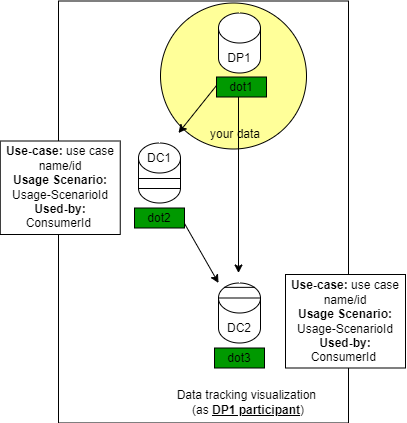

The diagram above was exported from draw.io. Its source (the exported page's mxGraphModel, read from the mxfile embedded in the PNG):
<mxGraphModel dx="4510" dy="1057" grid="1" gridSize="10" guides="1" tooltips="1" connect="1" arrows="1" fold="1" page="1" pageScale="1" pageWidth="850" pageHeight="1100" math="0" shadow="0">
  <root>
    <mxCell id="0" />
    <mxCell id="1" parent="0" />
    <mxCell id="2" value="" style="rounded=0;whiteSpace=wrap;html=1;" vertex="1" parent="1">
      <mxGeometry x="-2246" y="876.5" width="290" height="422" as="geometry" />
    </mxCell>
    <mxCell id="3" value="" style="ellipse;whiteSpace=wrap;html=1;aspect=fixed;fillColor=#FFFF99;" vertex="1" parent="1">
      <mxGeometry x="-2144" y="878.5" width="146" height="146" as="geometry" />
    </mxCell>
    <mxCell id="4" value="" style="shape=cylinder3;whiteSpace=wrap;html=1;boundedLbl=1;backgroundOutline=1;size=15;" vertex="1" parent="1">
      <mxGeometry x="-2086" y="888.5" width="42" height="60" as="geometry" />
    </mxCell>
    <mxCell id="5" value="" style="group" connectable="0" vertex="1" parent="1">
      <mxGeometry x="-2166" y="1018.5" width="51" height="60" as="geometry" />
    </mxCell>
    <mxCell id="6" value="" style="shape=cylinder3;whiteSpace=wrap;html=1;boundedLbl=1;backgroundOutline=1;size=15;" vertex="1" parent="5">
      <mxGeometry width="42" height="60" as="geometry" />
    </mxCell>
    <mxCell id="7" value="" style="endArrow=none;html=1;rounded=0;exitX=0;exitY=0;exitDx=0;exitDy=37.50000000000001;exitPerimeter=0;entryX=0;entryY=0.75;entryDx=0;entryDy=0;" edge="1" parent="5">
      <mxGeometry width="50" height="50" relative="1" as="geometry">
        <mxPoint y="35.50000000000006" as="sourcePoint" />
        <mxPoint x="42" y="35.50000000000006" as="targetPoint" />
      </mxGeometry>
    </mxCell>
    <mxCell id="8" value="" style="endArrow=none;html=1;rounded=0;exitX=0;exitY=0;exitDx=0;exitDy=37.50000000000001;exitPerimeter=0;entryX=0;entryY=0.75;entryDx=0;entryDy=0;" edge="1" parent="5">
      <mxGeometry width="50" height="50" relative="1" as="geometry">
        <mxPoint y="45.50000000000006" as="sourcePoint" />
        <mxPoint x="42" y="45.50000000000006" as="targetPoint" />
      </mxGeometry>
    </mxCell>
    <mxCell id="9" value="DC1" style="text;html=1;align=center;verticalAlign=middle;whiteSpace=wrap;rounded=0;" vertex="1" parent="5">
      <mxGeometry x="-9" width="60" height="30" as="geometry" />
    </mxCell>
    <mxCell id="10" value="" style="group" connectable="0" vertex="1" parent="1">
      <mxGeometry x="-2086" y="1158.5" width="51" height="60" as="geometry" />
    </mxCell>
    <mxCell id="11" value="" style="shape=cylinder3;whiteSpace=wrap;html=1;boundedLbl=1;backgroundOutline=1;size=15;" vertex="1" parent="10">
      <mxGeometry width="42" height="60" as="geometry" />
    </mxCell>
    <mxCell id="12" value="" style="endArrow=none;html=1;rounded=0;exitX=0.855;exitY=0;exitDx=0;exitDy=4.35;exitPerimeter=0;entryX=0.145;entryY=0;entryDx=0;entryDy=4.35;entryPerimeter=0;" edge="1" parent="10" source="11" target="11">
      <mxGeometry width="50" height="50" relative="1" as="geometry">
        <mxPoint x="52" y="110" as="sourcePoint" />
        <mxPoint x="12" y="90" as="targetPoint" />
      </mxGeometry>
    </mxCell>
    <mxCell id="13" value="" style="endArrow=none;html=1;rounded=0;exitX=1;exitY=0;exitDx=0;exitDy=15;exitPerimeter=0;entryX=0;entryY=0;entryDx=0;entryDy=15;entryPerimeter=0;" edge="1" parent="10" source="11" target="11">
      <mxGeometry width="50" height="50" relative="1" as="geometry">
        <mxPoint x="46" y="14" as="sourcePoint" />
        <mxPoint x="16" y="14" as="targetPoint" />
      </mxGeometry>
    </mxCell>
    <mxCell id="14" value="DC2" style="text;html=1;align=center;verticalAlign=middle;whiteSpace=wrap;rounded=0;" vertex="1" parent="10">
      <mxGeometry x="-9" y="30" width="60" height="30" as="geometry" />
    </mxCell>
    <mxCell id="15" value="DP1" style="text;html=1;align=center;verticalAlign=middle;whiteSpace=wrap;rounded=0;" vertex="1" parent="1">
      <mxGeometry x="-2095" y="918.5" width="60" height="30" as="geometry" />
    </mxCell>
    <mxCell id="16" value="" style="endArrow=classic;html=1;rounded=0;" edge="1" parent="1">
      <mxGeometry width="50" height="50" relative="1" as="geometry">
        <mxPoint x="-2086" y="958.5" as="sourcePoint" />
        <mxPoint x="-2126" y="1008.5" as="targetPoint" />
      </mxGeometry>
    </mxCell>
    <mxCell id="17" value="" style="endArrow=classic;html=1;rounded=0;" edge="1" parent="1">
      <mxGeometry width="50" height="50" relative="1" as="geometry">
        <mxPoint x="-2066" y="968.5" as="sourcePoint" />
        <mxPoint x="-2066" y="1148.5" as="targetPoint" />
      </mxGeometry>
    </mxCell>
    <mxCell id="18" value="" style="endArrow=classic;html=1;rounded=0;" edge="1" parent="1">
      <mxGeometry width="50" height="50" relative="1" as="geometry">
        <mxPoint x="-2126" y="1088.5" as="sourcePoint" />
        <mxPoint x="-2086" y="1158.5" as="targetPoint" />
      </mxGeometry>
    </mxCell>
    <mxCell id="19" value="dot1" style="rounded=0;whiteSpace=wrap;html=1;fillColor=#009900;" vertex="1" parent="1">
      <mxGeometry x="-2088" y="952.5" width="50" height="20" as="geometry" />
    </mxCell>
    <mxCell id="20" value="dot2" style="rounded=0;whiteSpace=wrap;html=1;fillColor=#009900;" vertex="1" parent="1">
      <mxGeometry x="-2170" y="1083.5" width="50" height="20" as="geometry" />
    </mxCell>
    <mxCell id="21" value="dot3" style="rounded=0;whiteSpace=wrap;html=1;fillColor=#009900;" vertex="1" parent="1">
      <mxGeometry x="-2090" y="1223.5" width="50" height="20" as="geometry" />
    </mxCell>
    <mxCell id="22" value="Data tracking visualization&amp;nbsp;&lt;div&gt;(as &lt;u&gt;&lt;b&gt;DP1 participant&lt;/b&gt;&lt;/u&gt;)&lt;/div&gt;" style="text;html=1;align=center;verticalAlign=middle;whiteSpace=wrap;rounded=0;" vertex="1" parent="1">
      <mxGeometry x="-2131" y="1262.5" width="150" height="30" as="geometry" />
    </mxCell>
    <mxCell id="23" value="your data" style="text;html=1;align=center;verticalAlign=middle;whiteSpace=wrap;rounded=0;" vertex="1" parent="1">
      <mxGeometry x="-2099" y="994.5" width="60" height="30" as="geometry" />
    </mxCell>
    <mxCell id="24" value="&lt;b&gt;Use-case:&lt;/b&gt; use case name/id&lt;div&gt;&lt;b&gt;Usage Scenario:&lt;/b&gt; Usage-ScenarioId&lt;br&gt;&lt;div&gt;&lt;b&gt;Used-by:&lt;/b&gt; ConsumerId&amp;nbsp;&lt;br&gt;&lt;/div&gt;&lt;/div&gt;" style="rounded=0;whiteSpace=wrap;html=1;" vertex="1" parent="1">
      <mxGeometry x="-2304.25" y="1016.5" width="120" height="93.5" as="geometry" />
    </mxCell>
    <mxCell id="25" value="&lt;b&gt;Use-case:&lt;/b&gt; use case name/id&lt;div&gt;&lt;b&gt;Usage Scenario:&lt;/b&gt; Usage-ScenarioId&lt;br&gt;&lt;div&gt;&lt;b&gt;Used-by:&lt;/b&gt; ConsumerId&amp;nbsp;&lt;br&gt;&lt;/div&gt;&lt;/div&gt;" style="rounded=0;whiteSpace=wrap;html=1;" vertex="1" parent="1">
      <mxGeometry x="-2019" y="1150" width="120" height="93.5" as="geometry" />
    </mxCell>
  </root>
</mxGraphModel>